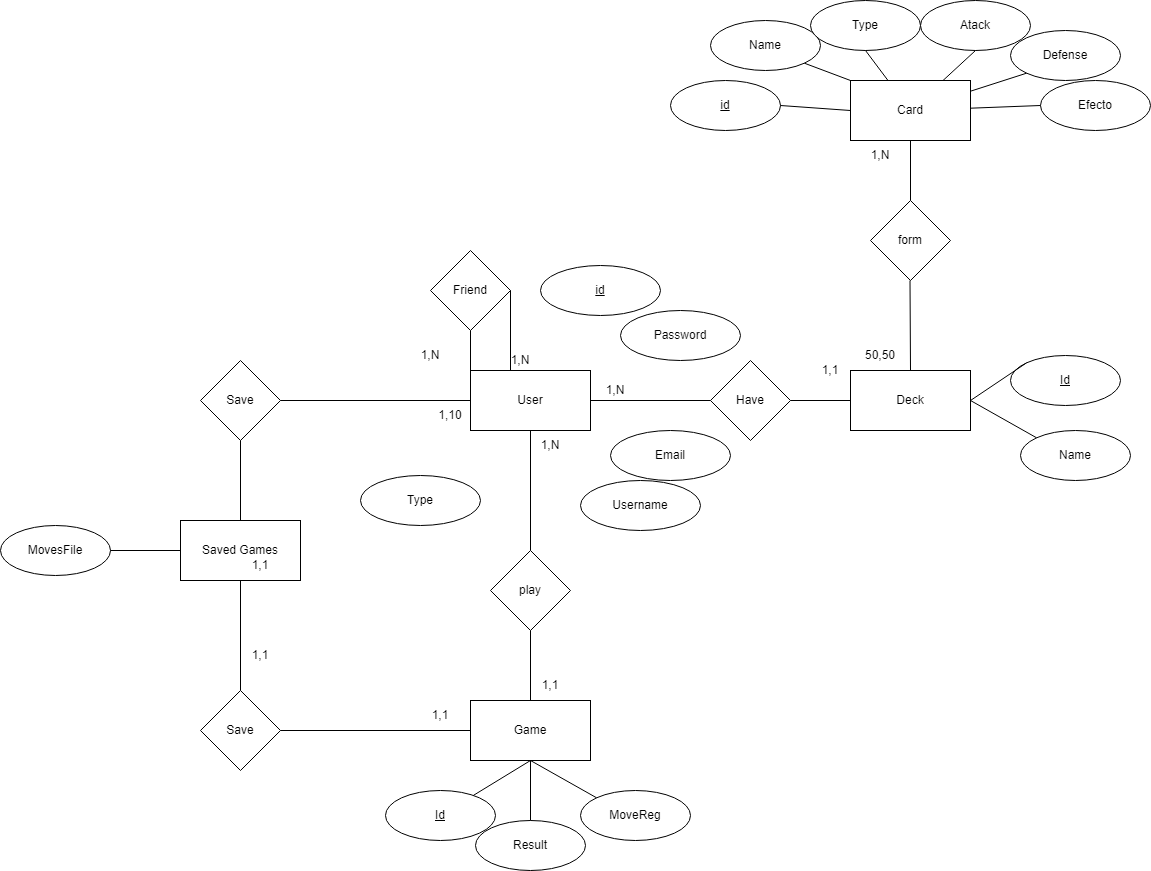

The diagram above was exported from draw.io. Its source (the exported page's mxGraphModel, read from the mxfile embedded in the PNG):
<mxGraphModel dx="2041" dy="1106" grid="1" gridSize="10" guides="1" tooltips="1" connect="1" arrows="1" fold="1" page="1" pageScale="1" pageWidth="850" pageHeight="1100" math="0" shadow="0" extFonts="Permanent Marker^https://fonts.googleapis.com/css?family=Permanent+Marker">
  <root>
    <mxCell id="0" />
    <mxCell id="1" parent="0" />
    <mxCell id="hYMUShiTHpBLsqqxy9Wv-1" value="Card" style="rounded=0;whiteSpace=wrap;html=1;" vertex="1" parent="1">
      <mxGeometry x="550" y="140" width="120" height="60" as="geometry" />
    </mxCell>
    <mxCell id="hYMUShiTHpBLsqqxy9Wv-2" value="User" style="rounded=0;whiteSpace=wrap;html=1;" vertex="1" parent="1">
      <mxGeometry x="170" y="430" width="120" height="60" as="geometry" />
    </mxCell>
    <mxCell id="hYMUShiTHpBLsqqxy9Wv-3" value="Deck" style="rounded=0;whiteSpace=wrap;html=1;" vertex="1" parent="1">
      <mxGeometry x="550" y="430" width="120" height="60" as="geometry" />
    </mxCell>
    <mxCell id="hYMUShiTHpBLsqqxy9Wv-4" value="Game" style="rounded=0;whiteSpace=wrap;html=1;" vertex="1" parent="1">
      <mxGeometry x="170" y="760" width="120" height="60" as="geometry" />
    </mxCell>
    <mxCell id="hYMUShiTHpBLsqqxy9Wv-5" value="Saved Games" style="rounded=0;whiteSpace=wrap;html=1;" vertex="1" parent="1">
      <mxGeometry x="-120" y="580" width="120" height="60" as="geometry" />
    </mxCell>
    <mxCell id="hYMUShiTHpBLsqqxy9Wv-6" value="form" style="rhombus;whiteSpace=wrap;html=1;" vertex="1" parent="1">
      <mxGeometry x="570" y="260" width="80" height="80" as="geometry" />
    </mxCell>
    <mxCell id="hYMUShiTHpBLsqqxy9Wv-8" value="" style="endArrow=none;html=1;rounded=0;exitX=0.5;exitY=0;exitDx=0;exitDy=0;" edge="1" parent="1" source="hYMUShiTHpBLsqqxy9Wv-6">
      <mxGeometry width="50" height="50" relative="1" as="geometry">
        <mxPoint x="640" y="270" as="sourcePoint" />
        <mxPoint x="610" y="200" as="targetPoint" />
      </mxGeometry>
    </mxCell>
    <mxCell id="hYMUShiTHpBLsqqxy9Wv-9" value="" style="endArrow=none;html=1;rounded=0;entryX=0.5;entryY=0;entryDx=0;entryDy=0;" edge="1" parent="1" target="hYMUShiTHpBLsqqxy9Wv-3">
      <mxGeometry width="50" height="50" relative="1" as="geometry">
        <mxPoint x="609.5" y="340" as="sourcePoint" />
        <mxPoint x="609.5" y="410" as="targetPoint" />
      </mxGeometry>
    </mxCell>
    <mxCell id="hYMUShiTHpBLsqqxy9Wv-10" value="Have" style="rhombus;whiteSpace=wrap;html=1;" vertex="1" parent="1">
      <mxGeometry x="410" y="420" width="80" height="80" as="geometry" />
    </mxCell>
    <mxCell id="hYMUShiTHpBLsqqxy9Wv-11" value="" style="endArrow=none;html=1;rounded=0;exitX=1;exitY=0.5;exitDx=0;exitDy=0;entryX=0;entryY=0.5;entryDx=0;entryDy=0;" edge="1" parent="1" source="hYMUShiTHpBLsqqxy9Wv-10" target="hYMUShiTHpBLsqqxy9Wv-3">
      <mxGeometry width="50" height="50" relative="1" as="geometry">
        <mxPoint x="609.5" y="340" as="sourcePoint" />
        <mxPoint x="520" y="530" as="targetPoint" />
      </mxGeometry>
    </mxCell>
    <mxCell id="hYMUShiTHpBLsqqxy9Wv-12" value="" style="endArrow=none;html=1;rounded=0;entryX=1;entryY=0.5;entryDx=0;entryDy=0;" edge="1" parent="1" source="hYMUShiTHpBLsqqxy9Wv-10" target="hYMUShiTHpBLsqqxy9Wv-2">
      <mxGeometry width="50" height="50" relative="1" as="geometry">
        <mxPoint x="609.5" y="340" as="sourcePoint" />
        <mxPoint x="310" y="400" as="targetPoint" />
      </mxGeometry>
    </mxCell>
    <mxCell id="hYMUShiTHpBLsqqxy9Wv-13" value="play" style="rhombus;whiteSpace=wrap;html=1;" vertex="1" parent="1">
      <mxGeometry x="190" y="610" width="80" height="80" as="geometry" />
    </mxCell>
    <mxCell id="hYMUShiTHpBLsqqxy9Wv-14" value="" style="endArrow=none;html=1;rounded=0;exitX=0.5;exitY=0;exitDx=0;exitDy=0;entryX=0.5;entryY=1;entryDx=0;entryDy=0;" edge="1" parent="1" source="hYMUShiTHpBLsqqxy9Wv-13" target="hYMUShiTHpBLsqqxy9Wv-2">
      <mxGeometry width="50" height="50" relative="1" as="geometry">
        <mxPoint x="559.5" y="460" as="sourcePoint" />
        <mxPoint x="280" y="520" as="targetPoint" />
        <Array as="points">
          <mxPoint x="230" y="610" />
        </Array>
      </mxGeometry>
    </mxCell>
    <mxCell id="hYMUShiTHpBLsqqxy9Wv-16" value="" style="endArrow=none;html=1;rounded=0;entryX=0.5;entryY=1;entryDx=0;entryDy=0;exitX=0.5;exitY=0;exitDx=0;exitDy=0;" edge="1" parent="1" source="hYMUShiTHpBLsqqxy9Wv-4" target="hYMUShiTHpBLsqqxy9Wv-13">
      <mxGeometry width="50" height="50" relative="1" as="geometry">
        <mxPoint x="240" y="650" as="sourcePoint" />
        <mxPoint x="240" y="600" as="targetPoint" />
        <Array as="points" />
      </mxGeometry>
    </mxCell>
    <mxCell id="hYMUShiTHpBLsqqxy9Wv-17" value="Save" style="rhombus;whiteSpace=wrap;html=1;" vertex="1" parent="1">
      <mxGeometry x="-100" y="420" width="80" height="80" as="geometry" />
    </mxCell>
    <mxCell id="hYMUShiTHpBLsqqxy9Wv-19" value="" style="endArrow=none;html=1;rounded=0;entryX=0;entryY=0.5;entryDx=0;entryDy=0;exitX=1;exitY=0.5;exitDx=0;exitDy=0;" edge="1" parent="1" source="hYMUShiTHpBLsqqxy9Wv-17" target="hYMUShiTHpBLsqqxy9Wv-2">
      <mxGeometry width="50" height="50" relative="1" as="geometry">
        <mxPoint x="10" y="550" as="sourcePoint" />
        <mxPoint x="50" y="440" as="targetPoint" />
      </mxGeometry>
    </mxCell>
    <mxCell id="hYMUShiTHpBLsqqxy9Wv-20" value="" style="endArrow=none;html=1;rounded=0;entryX=0.5;entryY=0;entryDx=0;entryDy=0;exitX=0.5;exitY=1;exitDx=0;exitDy=0;" edge="1" parent="1" source="hYMUShiTHpBLsqqxy9Wv-17" target="hYMUShiTHpBLsqqxy9Wv-5">
      <mxGeometry width="50" height="50" relative="1" as="geometry">
        <mxPoint x="-60" y="590" as="sourcePoint" />
        <mxPoint x="180" y="570" as="targetPoint" />
      </mxGeometry>
    </mxCell>
    <mxCell id="hYMUShiTHpBLsqqxy9Wv-21" value="Save" style="rhombus;whiteSpace=wrap;html=1;" vertex="1" parent="1">
      <mxGeometry x="-100" y="750" width="80" height="80" as="geometry" />
    </mxCell>
    <mxCell id="hYMUShiTHpBLsqqxy9Wv-22" value="" style="endArrow=none;html=1;rounded=0;entryX=0.5;entryY=1;entryDx=0;entryDy=0;exitX=0.5;exitY=0;exitDx=0;exitDy=0;" edge="1" parent="1" source="hYMUShiTHpBLsqqxy9Wv-21" target="hYMUShiTHpBLsqqxy9Wv-5">
      <mxGeometry width="50" height="50" relative="1" as="geometry">
        <mxPoint x="10" y="570" as="sourcePoint" />
        <mxPoint x="180" y="570" as="targetPoint" />
      </mxGeometry>
    </mxCell>
    <mxCell id="hYMUShiTHpBLsqqxy9Wv-23" value="" style="endArrow=none;html=1;rounded=0;entryX=0;entryY=0.5;entryDx=0;entryDy=0;exitX=1;exitY=0.5;exitDx=0;exitDy=0;" edge="1" parent="1" source="hYMUShiTHpBLsqqxy9Wv-21" target="hYMUShiTHpBLsqqxy9Wv-4">
      <mxGeometry width="50" height="50" relative="1" as="geometry">
        <mxPoint x="10" y="570" as="sourcePoint" />
        <mxPoint x="180" y="570" as="targetPoint" />
      </mxGeometry>
    </mxCell>
    <mxCell id="hYMUShiTHpBLsqqxy9Wv-24" value="1,N" style="text;html=1;align=center;verticalAlign=middle;whiteSpace=wrap;rounded=0;" vertex="1" parent="1">
      <mxGeometry x="550" y="200" width="60" height="30" as="geometry" />
    </mxCell>
    <mxCell id="hYMUShiTHpBLsqqxy9Wv-25" value="1,1" style="text;html=1;align=center;verticalAlign=middle;whiteSpace=wrap;rounded=0;" vertex="1" parent="1">
      <mxGeometry x="500" y="415" width="60" height="30" as="geometry" />
    </mxCell>
    <mxCell id="hYMUShiTHpBLsqqxy9Wv-26" value="50,50" style="text;html=1;align=center;verticalAlign=middle;whiteSpace=wrap;rounded=0;" vertex="1" parent="1">
      <mxGeometry x="550" y="400" width="60" height="30" as="geometry" />
    </mxCell>
    <mxCell id="hYMUShiTHpBLsqqxy9Wv-28" value="1,N" style="text;html=1;align=center;verticalAlign=middle;whiteSpace=wrap;rounded=0;" vertex="1" parent="1">
      <mxGeometry x="285" y="435" width="60" height="30" as="geometry" />
    </mxCell>
    <mxCell id="hYMUShiTHpBLsqqxy9Wv-29" value="1,N" style="text;html=1;align=center;verticalAlign=middle;whiteSpace=wrap;rounded=0;" vertex="1" parent="1">
      <mxGeometry x="220" y="490" width="60" height="30" as="geometry" />
    </mxCell>
    <mxCell id="hYMUShiTHpBLsqqxy9Wv-30" value="1,1" style="text;html=1;align=center;verticalAlign=middle;whiteSpace=wrap;rounded=0;" vertex="1" parent="1">
      <mxGeometry x="220" y="730" width="60" height="30" as="geometry" />
    </mxCell>
    <mxCell id="hYMUShiTHpBLsqqxy9Wv-31" value="1,1" style="text;html=1;align=center;verticalAlign=middle;whiteSpace=wrap;rounded=0;" vertex="1" parent="1">
      <mxGeometry x="-70" y="610" width="60" height="30" as="geometry" />
    </mxCell>
    <mxCell id="hYMUShiTHpBLsqqxy9Wv-32" value="1,10" style="text;html=1;align=center;verticalAlign=middle;whiteSpace=wrap;rounded=0;" vertex="1" parent="1">
      <mxGeometry x="120" y="460" width="60" height="30" as="geometry" />
    </mxCell>
    <mxCell id="hYMUShiTHpBLsqqxy9Wv-33" value="1,1" style="text;html=1;align=center;verticalAlign=middle;whiteSpace=wrap;rounded=0;" vertex="1" parent="1">
      <mxGeometry x="110" y="760" width="60" height="30" as="geometry" />
    </mxCell>
    <mxCell id="hYMUShiTHpBLsqqxy9Wv-34" value="1,1" style="text;html=1;align=center;verticalAlign=middle;whiteSpace=wrap;rounded=0;" vertex="1" parent="1">
      <mxGeometry x="-70" y="700" width="60" height="30" as="geometry" />
    </mxCell>
    <mxCell id="hYMUShiTHpBLsqqxy9Wv-36" value="Friend" style="rhombus;whiteSpace=wrap;html=1;" vertex="1" parent="1">
      <mxGeometry x="130" y="310" width="80" height="80" as="geometry" />
    </mxCell>
    <mxCell id="hYMUShiTHpBLsqqxy9Wv-38" value="" style="endArrow=none;html=1;rounded=0;entryX=1;entryY=0;entryDx=0;entryDy=0;exitX=1;exitY=0.5;exitDx=0;exitDy=0;" edge="1" parent="1" source="hYMUShiTHpBLsqqxy9Wv-36" target="hYMUShiTHpBLsqqxy9Wv-2">
      <mxGeometry width="50" height="50" relative="1" as="geometry">
        <mxPoint x="40" y="490" as="sourcePoint" />
        <mxPoint x="80" y="380" as="targetPoint" />
        <Array as="points">
          <mxPoint x="210" y="430" />
        </Array>
      </mxGeometry>
    </mxCell>
    <mxCell id="hYMUShiTHpBLsqqxy9Wv-40" value="1,N" style="text;html=1;align=center;verticalAlign=middle;whiteSpace=wrap;rounded=0;" vertex="1" parent="1">
      <mxGeometry x="190" y="405" width="60" height="30" as="geometry" />
    </mxCell>
    <mxCell id="hYMUShiTHpBLsqqxy9Wv-41" value="MovesFile" style="ellipse;whiteSpace=wrap;html=1;" vertex="1" parent="1">
      <mxGeometry x="-300" y="585" width="110" height="50" as="geometry" />
    </mxCell>
    <mxCell id="hYMUShiTHpBLsqqxy9Wv-42" value="" style="endArrow=none;html=1;rounded=0;entryX=0;entryY=0.5;entryDx=0;entryDy=0;exitX=1;exitY=0.5;exitDx=0;exitDy=0;" edge="1" parent="1" source="hYMUShiTHpBLsqqxy9Wv-41" target="hYMUShiTHpBLsqqxy9Wv-5">
      <mxGeometry width="50" height="50" relative="1" as="geometry">
        <mxPoint x="-330" y="600" as="sourcePoint" />
        <mxPoint x="-280" y="550" as="targetPoint" />
      </mxGeometry>
    </mxCell>
    <mxCell id="hYMUShiTHpBLsqqxy9Wv-43" value="&lt;u&gt;Id&lt;/u&gt;" style="ellipse;whiteSpace=wrap;html=1;" vertex="1" parent="1">
      <mxGeometry x="85" y="850" width="110" height="50" as="geometry" />
    </mxCell>
    <mxCell id="hYMUShiTHpBLsqqxy9Wv-44" value="Result" style="ellipse;whiteSpace=wrap;html=1;" vertex="1" parent="1">
      <mxGeometry x="175" y="880" width="110" height="50" as="geometry" />
    </mxCell>
    <mxCell id="hYMUShiTHpBLsqqxy9Wv-45" value="" style="endArrow=none;html=1;rounded=0;entryX=0.5;entryY=1;entryDx=0;entryDy=0;exitX=0;exitY=0;exitDx=0;exitDy=0;" edge="1" parent="1" source="hYMUShiTHpBLsqqxy9Wv-2" target="hYMUShiTHpBLsqqxy9Wv-36">
      <mxGeometry width="50" height="50" relative="1" as="geometry">
        <mxPoint x="50" y="410" as="sourcePoint" />
        <mxPoint x="100" y="360" as="targetPoint" />
      </mxGeometry>
    </mxCell>
    <mxCell id="hYMUShiTHpBLsqqxy9Wv-46" value="1,N" style="text;html=1;align=center;verticalAlign=middle;whiteSpace=wrap;rounded=0;" vertex="1" parent="1">
      <mxGeometry x="100" y="400" width="60" height="30" as="geometry" />
    </mxCell>
    <mxCell id="hYMUShiTHpBLsqqxy9Wv-47" value="MoveReg" style="ellipse;whiteSpace=wrap;html=1;" vertex="1" parent="1">
      <mxGeometry x="280" y="850" width="110" height="50" as="geometry" />
    </mxCell>
    <mxCell id="hYMUShiTHpBLsqqxy9Wv-48" value="" style="endArrow=none;html=1;rounded=0;exitX=0.5;exitY=1;exitDx=0;exitDy=0;entryX=0;entryY=0;entryDx=0;entryDy=0;" edge="1" parent="1" source="hYMUShiTHpBLsqqxy9Wv-4" target="hYMUShiTHpBLsqqxy9Wv-47">
      <mxGeometry width="50" height="50" relative="1" as="geometry">
        <mxPoint x="310" y="840" as="sourcePoint" />
        <mxPoint x="360" y="790" as="targetPoint" />
      </mxGeometry>
    </mxCell>
    <mxCell id="hYMUShiTHpBLsqqxy9Wv-49" value="" style="endArrow=none;html=1;rounded=0;exitX=0.5;exitY=1;exitDx=0;exitDy=0;entryX=0.5;entryY=0;entryDx=0;entryDy=0;" edge="1" parent="1" source="hYMUShiTHpBLsqqxy9Wv-4" target="hYMUShiTHpBLsqqxy9Wv-44">
      <mxGeometry width="50" height="50" relative="1" as="geometry">
        <mxPoint x="310" y="840" as="sourcePoint" />
        <mxPoint x="360" y="790" as="targetPoint" />
      </mxGeometry>
    </mxCell>
    <mxCell id="hYMUShiTHpBLsqqxy9Wv-50" value="" style="endArrow=none;html=1;rounded=0;exitX=0.5;exitY=1;exitDx=0;exitDy=0;" edge="1" parent="1" source="hYMUShiTHpBLsqqxy9Wv-4" target="hYMUShiTHpBLsqqxy9Wv-43">
      <mxGeometry width="50" height="50" relative="1" as="geometry">
        <mxPoint x="310" y="840" as="sourcePoint" />
        <mxPoint x="360" y="790" as="targetPoint" />
      </mxGeometry>
    </mxCell>
    <mxCell id="hYMUShiTHpBLsqqxy9Wv-51" value="id" style="ellipse;whiteSpace=wrap;html=1;fontStyle=4" vertex="1" parent="1">
      <mxGeometry x="370" y="140" width="110" height="50" as="geometry" />
    </mxCell>
    <mxCell id="hYMUShiTHpBLsqqxy9Wv-52" value="Name" style="ellipse;whiteSpace=wrap;html=1;fontStyle=0" vertex="1" parent="1">
      <mxGeometry x="410" y="80" width="110" height="50" as="geometry" />
    </mxCell>
    <mxCell id="hYMUShiTHpBLsqqxy9Wv-53" value="Type" style="ellipse;whiteSpace=wrap;html=1;fontStyle=0" vertex="1" parent="1">
      <mxGeometry x="510" y="60" width="110" height="50" as="geometry" />
    </mxCell>
    <mxCell id="hYMUShiTHpBLsqqxy9Wv-54" value="Atack" style="ellipse;whiteSpace=wrap;html=1;fontStyle=0" vertex="1" parent="1">
      <mxGeometry x="620" y="60" width="110" height="50" as="geometry" />
    </mxCell>
    <mxCell id="hYMUShiTHpBLsqqxy9Wv-56" value="Defense" style="ellipse;whiteSpace=wrap;html=1;fontStyle=0" vertex="1" parent="1">
      <mxGeometry x="710" y="90" width="110" height="50" as="geometry" />
    </mxCell>
    <mxCell id="hYMUShiTHpBLsqqxy9Wv-57" value="Efecto" style="ellipse;whiteSpace=wrap;html=1;fontStyle=0" vertex="1" parent="1">
      <mxGeometry x="740" y="140" width="110" height="50" as="geometry" />
    </mxCell>
    <mxCell id="hYMUShiTHpBLsqqxy9Wv-58" value="" style="endArrow=none;html=1;rounded=0;entryX=1;entryY=0.5;entryDx=0;entryDy=0;exitX=0;exitY=0.5;exitDx=0;exitDy=0;" edge="1" parent="1" source="hYMUShiTHpBLsqqxy9Wv-1" target="hYMUShiTHpBLsqqxy9Wv-51">
      <mxGeometry width="50" height="50" relative="1" as="geometry">
        <mxPoint x="390" y="300" as="sourcePoint" />
        <mxPoint x="440" y="250" as="targetPoint" />
      </mxGeometry>
    </mxCell>
    <mxCell id="hYMUShiTHpBLsqqxy9Wv-59" value="" style="endArrow=none;html=1;rounded=0;entryX=1;entryY=1;entryDx=0;entryDy=0;exitX=0;exitY=0;exitDx=0;exitDy=0;" edge="1" parent="1" source="hYMUShiTHpBLsqqxy9Wv-1" target="hYMUShiTHpBLsqqxy9Wv-52">
      <mxGeometry width="50" height="50" relative="1" as="geometry">
        <mxPoint x="390" y="300" as="sourcePoint" />
        <mxPoint x="440" y="250" as="targetPoint" />
      </mxGeometry>
    </mxCell>
    <mxCell id="hYMUShiTHpBLsqqxy9Wv-62" value="" style="endArrow=none;html=1;rounded=0;entryX=0.5;entryY=1;entryDx=0;entryDy=0;" edge="1" parent="1" source="hYMUShiTHpBLsqqxy9Wv-1" target="hYMUShiTHpBLsqqxy9Wv-53">
      <mxGeometry width="50" height="50" relative="1" as="geometry">
        <mxPoint x="540" y="170" as="sourcePoint" />
        <mxPoint x="590" y="120" as="targetPoint" />
      </mxGeometry>
    </mxCell>
    <mxCell id="hYMUShiTHpBLsqqxy9Wv-63" value="" style="endArrow=none;html=1;rounded=0;entryX=0.5;entryY=1;entryDx=0;entryDy=0;" edge="1" parent="1" source="hYMUShiTHpBLsqqxy9Wv-1" target="hYMUShiTHpBLsqqxy9Wv-54">
      <mxGeometry width="50" height="50" relative="1" as="geometry">
        <mxPoint x="540" y="170" as="sourcePoint" />
        <mxPoint x="590" y="120" as="targetPoint" />
      </mxGeometry>
    </mxCell>
    <mxCell id="hYMUShiTHpBLsqqxy9Wv-64" value="" style="endArrow=none;html=1;rounded=0;entryX=0;entryY=1;entryDx=0;entryDy=0;" edge="1" parent="1" source="hYMUShiTHpBLsqqxy9Wv-1" target="hYMUShiTHpBLsqqxy9Wv-56">
      <mxGeometry width="50" height="50" relative="1" as="geometry">
        <mxPoint x="540" y="170" as="sourcePoint" />
        <mxPoint x="590" y="120" as="targetPoint" />
      </mxGeometry>
    </mxCell>
    <mxCell id="hYMUShiTHpBLsqqxy9Wv-65" value="" style="endArrow=none;html=1;rounded=0;entryX=0;entryY=0.5;entryDx=0;entryDy=0;" edge="1" parent="1" source="hYMUShiTHpBLsqqxy9Wv-1" target="hYMUShiTHpBLsqqxy9Wv-57">
      <mxGeometry width="50" height="50" relative="1" as="geometry">
        <mxPoint x="540" y="170" as="sourcePoint" />
        <mxPoint x="590" y="120" as="targetPoint" />
      </mxGeometry>
    </mxCell>
    <mxCell id="hYMUShiTHpBLsqqxy9Wv-66" value="Id" style="ellipse;whiteSpace=wrap;html=1;fontStyle=4" vertex="1" parent="1">
      <mxGeometry x="710" y="415" width="110" height="50" as="geometry" />
    </mxCell>
    <mxCell id="hYMUShiTHpBLsqqxy9Wv-67" value="Name" style="ellipse;whiteSpace=wrap;html=1;fontStyle=0" vertex="1" parent="1">
      <mxGeometry x="720" y="490" width="110" height="50" as="geometry" />
    </mxCell>
    <mxCell id="hYMUShiTHpBLsqqxy9Wv-68" value="" style="endArrow=none;html=1;rounded=0;entryX=0;entryY=0.5;entryDx=0;entryDy=0;exitX=1;exitY=0.5;exitDx=0;exitDy=0;" edge="1" parent="1" source="hYMUShiTHpBLsqqxy9Wv-3" target="hYMUShiTHpBLsqqxy9Wv-66">
      <mxGeometry width="50" height="50" relative="1" as="geometry">
        <mxPoint x="680" y="440" as="sourcePoint" />
        <mxPoint x="730" y="390" as="targetPoint" />
      </mxGeometry>
    </mxCell>
    <mxCell id="hYMUShiTHpBLsqqxy9Wv-69" value="" style="endArrow=none;html=1;rounded=0;entryX=0;entryY=0;entryDx=0;entryDy=0;exitX=1;exitY=0.5;exitDx=0;exitDy=0;" edge="1" parent="1" source="hYMUShiTHpBLsqqxy9Wv-3" target="hYMUShiTHpBLsqqxy9Wv-67">
      <mxGeometry width="50" height="50" relative="1" as="geometry">
        <mxPoint x="680" y="440" as="sourcePoint" />
        <mxPoint x="730" y="390" as="targetPoint" />
      </mxGeometry>
    </mxCell>
    <mxCell id="hYMUShiTHpBLsqqxy9Wv-70" value="id" style="ellipse;whiteSpace=wrap;html=1;fontStyle=4" vertex="1" parent="1">
      <mxGeometry x="240" y="325" width="120" height="50" as="geometry" />
    </mxCell>
    <mxCell id="hYMUShiTHpBLsqqxy9Wv-72" value="Password" style="ellipse;whiteSpace=wrap;html=1;" vertex="1" parent="1">
      <mxGeometry x="320" y="370" width="120" height="50" as="geometry" />
    </mxCell>
    <mxCell id="hYMUShiTHpBLsqqxy9Wv-73" value="Email" style="ellipse;whiteSpace=wrap;html=1;" vertex="1" parent="1">
      <mxGeometry x="310" y="490" width="120" height="50" as="geometry" />
    </mxCell>
    <mxCell id="hYMUShiTHpBLsqqxy9Wv-74" value="Username" style="ellipse;whiteSpace=wrap;html=1;" vertex="1" parent="1">
      <mxGeometry x="280" y="540" width="120" height="50" as="geometry" />
    </mxCell>
    <mxCell id="hYMUShiTHpBLsqqxy9Wv-75" value="Type" style="ellipse;whiteSpace=wrap;html=1;" vertex="1" parent="1">
      <mxGeometry x="60" y="535" width="120" height="50" as="geometry" />
    </mxCell>
  </root>
</mxGraphModel>